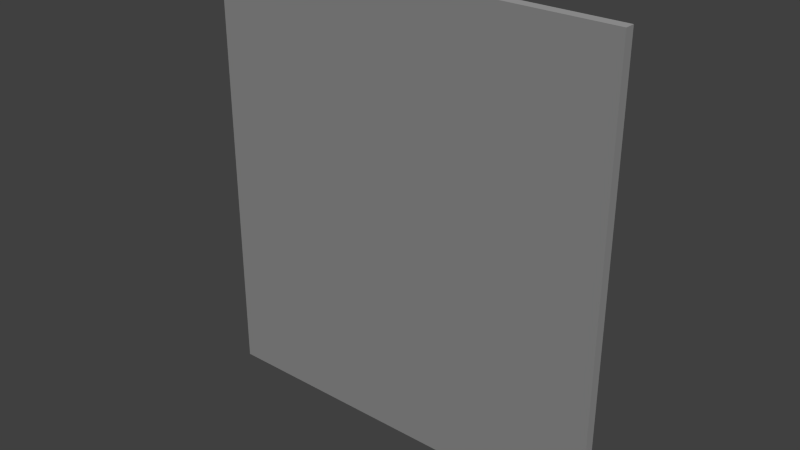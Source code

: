 # Source: east-panel.blend  (saved by Blender 2.69.0; exported with 4.5.12 LTS)
import bpy
from mathutils import Matrix  # noqa: F401  (used for matrix-valued properties, if any)

bpy.ops.wm.read_factory_settings(use_empty=True)
scene = bpy.context.scene
scene.name = 'Scene'

# ---- collections
col_collection_1 = bpy.data.collections.new('Collection 1'); scene.collection.children.link(col_collection_1)

# ---- materials (node trees are filled in below, after node groups)
mat_material = bpy.data.materials.new('Material')
mat_material.alpha_threshold = 0.0
mat_material.use_transparent_shadow = False
mat_material.roughness = 0.5
mat_material.line_color = (0.0, 0.0, 0.0, 1.0)

# ---- material node trees

# ---- world
world_world = bpy.data.worlds.new('World'); scene.world = world_world
world_world.color = (0.05088, 0.05088, 0.05088)
world_world.use_sun_shadow = False
world_world.sun_shadow_jitter_overblur = 0.0
world_world.cycles.sampling_method = 'MANUAL'
world_world.cycles.sample_map_resolution = 256

# ---- lights
light_lamp = bpy.data.lights.new('Lamp', 'SUN')
light_lamp.transmission_factor = 0.0
light_lamp.cutoff_distance = 30.0
light_lamp.angle = 0.1993
light_lamp.energy = 1.0
light_lamp.shadow_buffer_clip_start = 1.001
light_lamp.shadow_soft_size = 0.1
light_lamp.shadow_cascade_max_distance = 1000.0
light_lamp.cycles.use_multiple_importance_sampling = False

# ---- meshes
me_cube = bpy.data.meshes.new('Cube')
me_cube.from_pydata([(0.2, 0.005, -0.215), (0.2, -0.005, -0.215), (-0.2, -0.005, -0.215), (-0.2, 0.005, -0.215), (0.2, 0.005, 0.215), (0.2, -0.005, 0.215), (-0.2, -0.005, 0.215), (-0.2, 0.005, 0.215)], [], [(0, 1, 2, 3), (4, 7, 6, 5), (0, 4, 5, 1), (1, 5, 6, 2), (2, 6, 7, 3), (4, 0, 3, 7)])
_uv = me_cube.uv_layers.new(name='UVMap')
_uv.uv.foreach_set('vector', [0.0, 0.0, 0.0, 0.0, 0.0, 0.0, 0.0, 0.0, 0.0, 0.0, 0.0, 0.0, 0.0, 0.0, 0.0, 0.0, 0.0, 0.0, 0.0, 0.0, 0.0, 0.0, 0.0, 0.0, 1.0, 0.0, 1.0, 1.0, 0.0, 1.0, 1.325e-07, 0.0, 0.0, 0.0, 0.0, 0.0, 0.0, 0.0, 0.0, 0.0, 0.38, 0.952, 0.38, 0.9389, 0.3931, 0.9389, 0.3931, 0.952])
me_cube.materials.append(mat_material)
me_cube.use_remesh_preserve_volume = False
me_cube.use_remesh_preserve_attributes = False
me_cube.use_mirror_vertex_groups = False
me_cube.update()

# ---- objects
ob_cube = bpy.data.objects.new('Cube', me_cube)
ob_lamp = bpy.data.objects.new('Lamp', light_lamp)

# ---- transforms, parenting, visibility, modifiers, constraints
ob_cube.location = (0.0, 0.0, 4.0)
ob_cube.lock_rotations_4d = False
ob_cube.empty_display_type = 'ARROWS'
ob_cube.lineart.crease_threshold = 0.0
ob_lamp.location = (4.076, 1.005, 5.904)
ob_lamp.rotation_euler = (0.6503, 0.05522, 0.6672)
ob_lamp.lock_rotations_4d = False
ob_lamp.empty_display_type = 'ARROWS'
ob_lamp.color = (0.0, 0.0, 0.0, 0.0)
ob_lamp.lineart.crease_threshold = 0.0

# ---- collection membership
col_collection_1.objects.link(ob_cube)
col_collection_1.objects.link(ob_lamp)

# ---- scene / render settings (as saved in the file)
scene.frame_start = 1; scene.frame_end = 250; scene.frame_set(1)
scene.render.engine = 'BLENDER_EEVEE_NEXT'
scene.render.image_settings.compression = 90
scene.render.resolution_percentage = 50
scene.render.dither_intensity = 0.0
scene.cycles.use_denoising = False
scene.cycles.samples = 10
scene.cycles.sampling_pattern = 'TABULATED_SOBOL'
scene.cycles.light_sampling_threshold = 0.0
scene.cycles.use_adaptive_sampling = False
scene.cycles.use_light_tree = False
scene.cycles.blur_glossy = 0.0
scene.cycles.volume_bounces = 1
scene.cycles.pixel_filter_type = 'GAUSSIAN'
scene.cycles.sample_clamp_indirect = 0.0
scene.view_settings.view_transform = 'Standard'
bpy.context.view_layer.update()

# ---- added for rendering (the .blend has no active camera): camera
cam_auto = bpy.data.cameras.new('AutoCamera')
cam_auto.lens = 50.0
cam_auto.sensor_width = 36.0
cam_auto.clip_end = 1000.0
ob_auto_camera = bpy.data.objects.new('AutoCamera', cam_auto)
scene.collection.objects.link(ob_auto_camera)
ob_auto_camera.location = (0.543446, -0.652136, 4.43476)
ob_auto_camera.rotation_euler = (1.09748, -7.21219e-08, 0.694738)
scene.camera = ob_auto_camera
bpy.context.view_layer.update()
